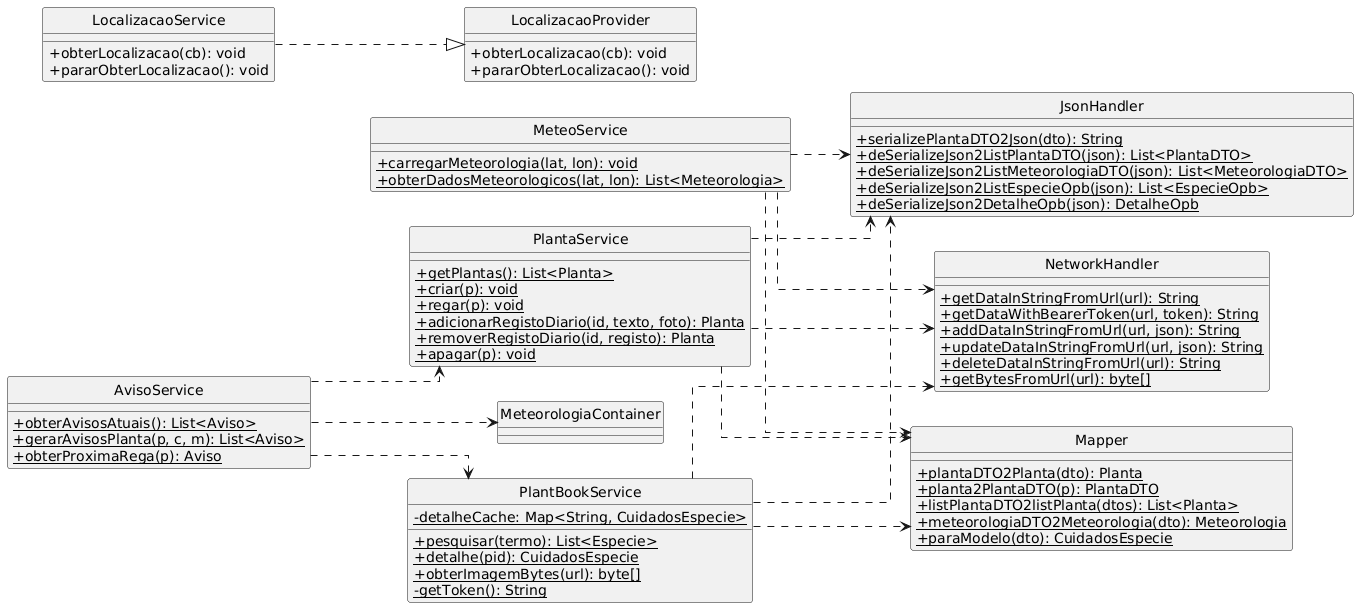

The diagram above was rendered by PlantUML. Its source (embedded in the PNG):
@startuml
skinparam monochrome true
skinparam shadowing false
skinparam classAttributeIconSize 0
hide circle
skinparam linetype ortho
left to right direction

class PlantBookService {
  + {static} pesquisar(termo): List<Especie>
  + {static} detalhe(pid): CuidadosEspecie
  + {static} obterImagemBytes(url): byte[]
  - {static} detalheCache: Map<String, CuidadosEspecie>
  - {static} getToken(): String
}

class PlantaService {
  + {static} getPlantas(): List<Planta>
  + {static} criar(p): void
  + {static} regar(p): void
  + {static} adicionarRegistoDiario(id, texto, foto): Planta
  + {static} removerRegistoDiario(id, registo): Planta
  + {static} apagar(p): void
}

class MeteoService {
  + {static} carregarMeteorologia(lat, lon): void
  + {static} obterDadosMeteorologicos(lat, lon): List<Meteorologia>
}

class AvisoService {
  + {static} obterAvisosAtuais(): List<Aviso>
  + {static} gerarAvisosPlanta(p, c, m): List<Aviso>
  + {static} obterProximaRega(p): Aviso
}

class LocalizacaoProvider {
  + obterLocalizacao(cb): void
  + pararObterLocalizacao(): void
}

class LocalizacaoService {
  + obterLocalizacao(cb): void
  + pararObterLocalizacao(): void
}

class JsonHandler {
  + {static} serializePlantaDTO2Json(dto): String
  + {static} deSerializeJson2ListPlantaDTO(json): List<PlantaDTO>
  + {static} deSerializeJson2ListMeteorologiaDTO(json): List<MeteorologiaDTO>
  + {static} deSerializeJson2ListEspecieOpb(json): List<EspecieOpb>
  + {static} deSerializeJson2DetalheOpb(json): DetalheOpb
}

class NetworkHandler {
  + {static} getDataInStringFromUrl(url): String
  + {static} getDataWithBearerToken(url, token): String
  + {static} addDataInStringFromUrl(url, json): String
  + {static} updateDataInStringFromUrl(url, json): String
  + {static} deleteDataInStringFromUrl(url): String
  + {static} getBytesFromUrl(url): byte[]
}

class Mapper {
  + {static} plantaDTO2Planta(dto): Planta
  + {static} planta2PlantaDTO(p): PlantaDTO
  + {static} listPlantaDTO2listPlanta(dtos): List<Planta>
  + {static} meteorologiaDTO2Meteorologia(dto): Meteorologia
  + {static} paraModelo(dto): CuidadosEspecie
}

PlantBookService ..> JsonHandler
PlantBookService ..> NetworkHandler
PlantBookService ..> Mapper
PlantaService ..> JsonHandler
PlantaService ..> NetworkHandler
PlantaService ..> Mapper
MeteoService ..> JsonHandler
MeteoService ..> NetworkHandler
MeteoService ..> Mapper
AvisoService ..> PlantBookService
AvisoService ..> PlantaService
AvisoService ..> MeteorologiaContainer
LocalizacaoService ..|> LocalizacaoProvider
@enduml